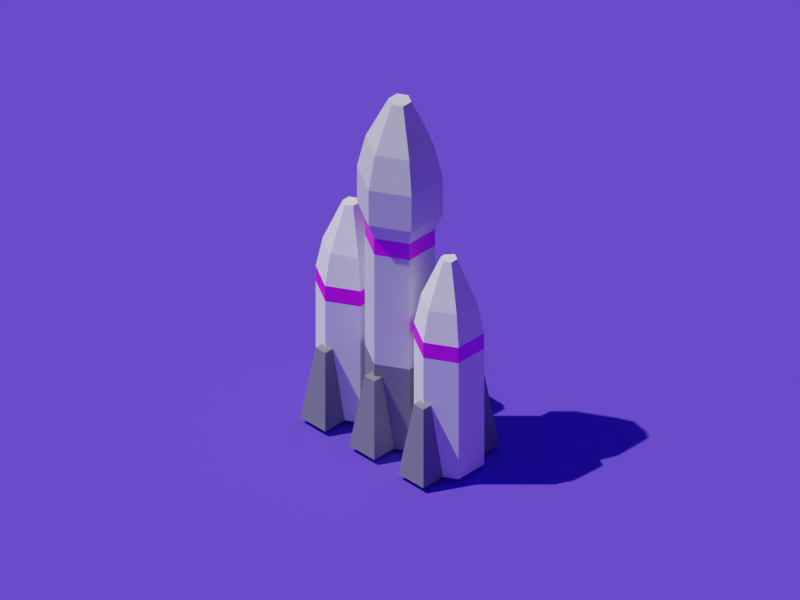# Source: 053-rocket-rec.blend  (saved by Blender 2.93.20; exported with 4.5.12 LTS)
import bpy
from mathutils import Matrix  # noqa: F401  (used for matrix-valued properties, if any)

bpy.ops.wm.read_factory_settings(use_empty=True)
scene = bpy.context.scene
scene.name = 'Scene'

# ---- collections
col_collection = bpy.data.collections.new('Collection'); scene.collection.children.link(col_collection)

# ---- images (referenced by path relative to the original .blend; pixels are not part of the script)
import os
ASSET_DIR = os.environ.get("B2B_ASSET_DIR", "")  # directory of the original .blend (textures are referenced by path, not embedded)
HERE = os.path.dirname(os.path.abspath(__file__))  # packed textures are extracted next to this script under _unpacked/

def load_image(name, relpath, width, height, colorspace="sRGB"):
    """Load a texture the original file referenced (path relative to the .blend, or extracted next to this script)."""
    p = next((c for c in (os.path.join(HERE, relpath), os.path.join(ASSET_DIR, relpath)) if relpath and os.path.exists(c)), "")
    if p:
        img = bpy.data.images.load(p, check_existing=True)
        img.name = name
    else:  # same state as the original file: an image datablock whose file is absent (Cycles renders it pink)
        img = bpy.data.images.new(name, width, height)
        img.source = "FILE"
        img.filepath = "//" + (relpath or name)
    img.colorspace_settings.name = colorspace
    return img
img_jj_jpg = load_image('jj.jpg', 'jj.jpg', 1024, 1024, 'sRGB')

# ---- materials (node trees are filled in below, after node groups)
mat_material_002 = bpy.data.materials.new('Material.002')
mat_material_003 = bpy.data.materials.new('Material.003')
mat_material_006 = bpy.data.materials.new('Material.006')
mat_material_004 = bpy.data.materials.new('Material.004')
mat_material_001 = bpy.data.materials.new('Material.001')
mat_material_005 = bpy.data.materials.new('Material.005')

# ---- material node trees
mat_material_002.use_nodes = True; mat_material_002.node_tree.nodes.clear()
_N = mat_material_002.node_tree.nodes; _L = mat_material_002.node_tree.links
n0 = _N.new('ShaderNodeBsdfPrincipled'); n0.name = 'Principled BSDF'; n0.location = (10, 300)
n0.distribution = 'GGX'
n0.subsurface_method = 'RANDOM_WALK_SKIN'
n0.inputs[3].default_value = 1.45
n0.inputs[27].default_value = (0.0, 0.0, 0.0, 1.0)
n0.inputs[28].default_value = 1.0
n1 = _N.new('ShaderNodeOutputMaterial'); n1.name = 'Material Output'; n1.location = (300, 300)
_L.new(n0.outputs[0], n1.inputs[0])
n1.is_active_output = True
mat_material_003.use_nodes = True; mat_material_003.node_tree.nodes.clear()
_N = mat_material_003.node_tree.nodes; _L = mat_material_003.node_tree.links
n0 = _N.new('ShaderNodeBsdfPrincipled'); n0.name = 'Principled BSDF'; n0.location = (10, 300)
n0.distribution = 'GGX'
n0.subsurface_method = 'RANDOM_WALK_SKIN'
n0.inputs[0].default_value = (0.2374, 0.2374, 0.2374, 1.0)
n0.inputs[3].default_value = 1.45
n0.inputs[27].default_value = (0.0, 0.0, 0.0, 1.0)
n0.inputs[28].default_value = 1.0
n1 = _N.new('ShaderNodeOutputMaterial'); n1.name = 'Material Output'; n1.location = (300, 300)
_L.new(n0.outputs[0], n1.inputs[0])
n1.is_active_output = True
mat_material_006.use_nodes = True; mat_material_006.node_tree.nodes.clear()
_N = mat_material_006.node_tree.nodes; _L = mat_material_006.node_tree.links
n0 = _N.new('ShaderNodeBsdfPrincipled'); n0.name = 'Principled BSDF'; n0.location = (10, 300)
n0.distribution = 'GGX'
n0.subsurface_method = 'RANDOM_WALK_SKIN'
n0.inputs[3].default_value = 1.45
n0.inputs[27].default_value = (0.0, 0.0, 0.0, 1.0)
n0.inputs[28].default_value = 1.0
n1 = _N.new('ShaderNodeOutputMaterial'); n1.name = 'Material Output'; n1.location = (300, 300)
n2 = _N.new('ShaderNodeTexImage'); n2.name = 'Image Texture'; n2.location = (-280, 280)
n2.image = img_jj_jpg
_L.new(n0.outputs[0], n1.inputs[0])
_L.new(n2.outputs[0], n0.inputs[0])
n1.is_active_output = True
mat_material_004.use_nodes = True; mat_material_004.node_tree.nodes.clear()
_N = mat_material_004.node_tree.nodes; _L = mat_material_004.node_tree.links
n0 = _N.new('ShaderNodeBsdfPrincipled'); n0.name = 'Principled BSDF'; n0.location = (10, 300)
n0.distribution = 'GGX'
n0.subsurface_method = 'RANDOM_WALK_SKIN'
n0.inputs[0].default_value = (1.0, 1.0, 1.0, 1.0)
n0.inputs[2].default_value = 1.0
n0.inputs[3].default_value = 1.45
n0.inputs[27].default_value = (0.0, 0.0, 0.0, 1.0)
n0.inputs[28].default_value = 1.0
n1 = _N.new('ShaderNodeOutputMaterial'); n1.name = 'Material Output'; n1.location = (300, 300)
_L.new(n0.outputs[0], n1.inputs[0])
n1.is_active_output = True
mat_material_001.use_nodes = True; mat_material_001.node_tree.nodes.clear()
_N = mat_material_001.node_tree.nodes; _L = mat_material_001.node_tree.links
n0 = _N.new('ShaderNodeBsdfPrincipled'); n0.name = 'Principled BSDF'; n0.location = (10, 300)
n0.distribution = 'GGX'
n0.subsurface_method = 'RANDOM_WALK_SKIN'
n0.inputs[0].default_value = (0.123, 0.0568, 0.8, 1.0)
n0.inputs[2].default_value = 1.0
n0.inputs[3].default_value = 1.45
n0.inputs[27].default_value = (0.0, 0.0, 0.0, 1.0)
n0.inputs[28].default_value = 1.0
n1 = _N.new('ShaderNodeOutputMaterial'); n1.name = 'Material Output'; n1.location = (300, 300)
_L.new(n0.outputs[0], n1.inputs[0])
n1.is_active_output = True
mat_material_005.use_nodes = True; mat_material_005.node_tree.nodes.clear()
_N = mat_material_005.node_tree.nodes; _L = mat_material_005.node_tree.links
n0 = _N.new('ShaderNodeBsdfPrincipled'); n0.name = 'Principled BSDF'; n0.location = (10, 300)
n0.distribution = 'GGX'
n0.subsurface_method = 'RANDOM_WALK_SKIN'
n0.inputs[0].default_value = (1.0, 1.0, 1.0, 1.0)
n0.inputs[2].default_value = 1.0
n0.inputs[3].default_value = 1.45
n0.inputs[27].default_value = (0.0, 0.0, 0.0, 1.0)
n0.inputs[28].default_value = 1.0
n1 = _N.new('ShaderNodeOutputMaterial'); n1.name = 'Material Output'; n1.location = (300, 300)
_L.new(n0.outputs[0], n1.inputs[0])
n1.is_active_output = True

# ---- world
world_world = bpy.data.worlds.new('World'); scene.world = world_world
world_world.use_nodes = True; world_world.node_tree.nodes.clear()
_N = world_world.node_tree.nodes; _L = world_world.node_tree.links
n0 = _N.new('ShaderNodeOutputWorld'); n0.name = 'World Output'; n0.location = (300, 300)
n1 = _N.new('ShaderNodeBackground'); n1.name = 'Background'; n1.location = (10, 300)
n1.inputs[0].default_value = (0.0641, 0.03284, 0.2738, 1.0)
_L.new(n1.outputs[0], n0.inputs[0])
n0.is_active_output = True
world_world.color = (0.05088, 0.05088, 0.05088)
world_world.use_sun_shadow = False
world_world.sun_shadow_jitter_overblur = 0.0

# ---- cameras
cam_camera_001 = bpy.data.cameras.new('Camera.001')
cam_camera_001.type = 'ORTHO'
cam_camera_001.ortho_scale = 22.0

# ---- lights
light_sun = bpy.data.lights.new('Sun', 'SUN')
light_sun.transmission_factor = 0.0
light_sun.energy = 3.0
light_sun.shadow_soft_size = 0.125

# ---- meshes
me_circle = bpy.data.meshes.new('Circle')
me_circle.from_pydata([(0.0, 1.0, 0.0), (-0.866, 0.5, 0.0), (-0.866, -0.5, 0.0), (8.742e-08, -1.0, 0.0), (0.866, -0.5, 0.0), (0.866, 0.5, 0.0), (0.0, 1.0, 6.976), (-0.866, 0.5, 6.976), (-0.866, -0.5, 6.976), (8.742e-08, -1.0, 6.976), (0.866, -0.5, 6.976), (0.866, 0.5, 6.976), (-5.192e-08, 1.224, 7.518), (-1.06, 0.6121, 7.518), (-1.06, -0.6121, 7.518), (5.51e-08, -1.224, 7.518), (1.06, -0.6121, 7.518), (1.06, 0.6121, 7.518), (-6.078e-07, 0.3221, 11.14), (-0.2789, 0.161, 11.14), (-0.2789, -0.161, 11.14), (-5.797e-07, -0.3221, 11.14), (0.2789, -0.161, 11.14), (0.2789, 0.161, 11.14), (-1.24e-07, 0.9812, 9.762), (2.052e-08, 1.224, 8.701), (-1.06, 0.6121, 8.701), (-0.8498, 0.4906, 9.762), (-1.06, -0.6121, 8.701), (-0.8498, -0.4906, 9.762), (1.275e-07, -1.224, 8.701), (-3.826e-08, -0.9812, 9.762), (1.06, -0.6121, 8.701), (0.8498, -0.4906, 9.762), (1.06, 0.6121, 8.701), (0.8498, 0.4906, 9.762), (0.866, -0.5, 2.745), (8.742e-08, -1.0, 2.745), (-0.866, -0.5, 2.745), (-0.866, 0.5, 2.745), (0.866, 0.5, 2.745), (0.0, 1.0, 2.745), (0.866, -0.5, 6.425), (-0.866, -0.5, 6.425), (0.866, 0.5, 6.425), (8.742e-08, -1.0, 6.425), (-0.866, 0.5, 6.425), (0.0, 1.0, 6.425)], [], [(1, 0, 5, 4, 3, 2), (10, 11, 17, 16), (45, 42, 10, 9), (46, 43, 8, 7), (42, 44, 11, 10), (43, 45, 9, 8), (47, 46, 7, 6), (44, 47, 6, 11), (12, 13, 26, 25), (8, 9, 15, 14), (6, 7, 13, 12), (11, 6, 12, 17), (9, 10, 16, 15), (7, 8, 14, 13), (16, 17, 34, 32), (29, 31, 21, 20), (33, 35, 23, 22), (31, 33, 22, 21), (35, 24, 18, 23), (19, 20, 21, 22, 23, 18), (14, 15, 30, 28), (17, 12, 25, 34), (27, 29, 20, 19), (15, 16, 32, 30), (13, 14, 28, 26), (27, 24, 25, 26), (29, 27, 26, 28), (31, 29, 28, 30), (33, 31, 30, 32), (35, 33, 32, 34), (24, 35, 34, 25), (24, 27, 19, 18), (5, 0, 41, 40), (0, 1, 39, 41), (2, 3, 37, 38), (4, 5, 40, 36), (1, 2, 38, 39), (3, 4, 36, 37), (40, 41, 47, 44), (41, 39, 46, 47), (38, 37, 45, 43), (36, 40, 44, 42), (39, 38, 43, 46), (37, 36, 42, 45)])
me_circle.polygons.foreach_set('material_index', [0, 0, 2, 2, 2, 2, 2, 2, 0, 0, 0, 0, 0, 0, 0, 0, 0, 0, 0, 0, 0, 0, 0, 0, 0, 0, 0, 0, 0, 0, 0, 0, 1, 1, 1, 1, 1, 1, 0, 0, 0, 0, 0, 0])
_uv = me_circle.uv_layers.new(name='UVMap')
_uv.uv.foreach_set('vector', [0.0, 0.0, 0.0, 0.0, 0.0, 0.0, 0.0, 0.0, 0.0, 0.0, 0.0, 0.0, 0.0, 0.0, 0.0, 0.0, 0.0, 0.0, 0.0, 0.0, 0.0, 0.0, 0.0, 0.0, 0.0, 0.0, 0.0, 0.0, 0.0, 0.0, 0.0, 0.0, 0.0, 0.0, 0.0, 0.0, 0.0, 0.0, 0.0, 0.0, 0.0, 0.0, 0.0, 0.0, 0.0, 0.0, 0.0, 0.0, 0.0, 0.0, 0.0, 0.0, 0.0, 0.0, 0.0, 0.0, 0.0, 0.0, 0.0, 0.0, 0.0, 0.0, 0.0, 0.0, 0.0, 0.0, 0.0, 0.0, 0.0, 0.0, 0.0, 0.0, 0.0, 0.0, 0.0, 0.0, 0.0, 0.0, 0.0, 0.0, 0.0, 0.0, 0.0, 0.0, 0.0, 0.0, 0.0, 0.0, 0.0, 0.0, 0.0, 0.0, 0.0, 0.0, 0.0, 0.0, 0.0, 0.0, 0.0, 0.0, 0.0, 0.0, 0.0, 0.0, 0.0, 0.0, 0.0, 0.0, 0.0, 0.0, 0.0, 0.0, 0.0, 0.0, 0.0, 0.0, 0.0, 0.0, 0.0, 0.0, 0.0, 0.0, 0.0, 0.0, 0.0, 0.0, 0.0, 0.0, 0.0, 0.0, 0.0, 0.0, 0.0, 0.0, 0.0, 0.0, 0.0, 0.0, 0.0, 0.0, 0.0, 0.0, 0.0, 0.0, 0.0, 0.0, 0.0, 0.0, 0.0, 0.0, 0.0, 0.0, 0.0, 0.0, 0.0, 0.0, 0.0, 0.0, 0.0, 0.0, 0.0, 0.0, 0.0, 0.0, 0.0, 0.0, 0.0, 0.0, 0.0, 0.0, 0.0, 0.0, 0.0, 0.0, 0.0, 0.0, 0.0, 0.0, 0.0, 0.0, 0.0, 0.0, 0.0, 0.0, 0.0, 0.0, 0.0, 0.0, 0.0, 0.0, 0.0, 0.0, 0.0, 0.0, 0.0, 0.0, 0.0, 0.0, 0.0, 0.0, 0.0, 0.0, 0.0, 0.0, 0.0, 0.0, 0.0, 0.0, 0.0, 0.0, 0.0, 0.0, 0.0, 0.0, 0.0, 0.0, 0.0, 0.0, 0.0, 0.0, 0.0, 0.0, 0.0, 0.0, 0.0, 0.0, 0.0, 0.0, 0.0, 0.0, 0.0, 0.0, 0.0, 0.0, 0.0, 0.0, 0.0, 0.0, 0.0, 0.0, 0.0, 0.0, 0.0, 0.0, 0.0, 0.0, 0.0, 0.0, 0.0, 0.0, 0.0, 0.0, 0.0, 0.0, 0.0, 0.0, 0.0, 0.0, 0.0, 0.0, 0.0, 0.0, 0.0, 0.0, 0.0, 0.0, 0.0, 0.0, 0.0, 0.0, 0.0, 0.0, 0.0, 0.0, 0.0, 0.0, 0.0, 0.0, 0.0, 0.0, 0.0, 0.0, 0.0, 0.0, 0.0, 0.0, 0.0, 0.0, 0.0, 0.0, 0.0, 0.0, 0.0, 0.0, 0.0, 0.0, 0.0, 0.0, 0.0, 0.0, 0.0, 0.0, 0.0, 0.0, 0.0, 0.0, 0.0, 0.0, 0.0, 0.0, 0.0, 0.0, 0.0, 0.0, 0.0, 0.0, 0.0, 0.0, 0.0, 0.0, 0.0, 0.0, 0.0, 0.0, 0.0, 0.0, 0.0, 0.0, 0.0, 0.0, 0.0, 0.0, 0.0, 0.0, 0.0, 0.0, 0.0, 0.0, 0.0, 0.0, 0.0, 0.0, 0.0, 0.0, 0.0, 0.0, 0.0, 0.0, 0.0, 0.0, 0.0, 0.0, 0.0, 0.0, 0.0, 0.0, 0.0, 0.0, 0.0, 0.0])
me_circle.materials.append(mat_material_002)
me_circle.materials.append(mat_material_003)
me_circle.materials.append(mat_material_006)
me_circle.use_remesh_fix_poles = True
me_circle.use_remesh_preserve_attributes = False
me_circle.update()
me_plane = bpy.data.meshes.new('Plane')
me_plane.from_pydata([(-0.4853, -0.4853, 0.0), (0.4853, -0.4853, 0.0), (-0.4853, 0.4853, 0.0), (0.4853, 0.4853, 0.0), (-0.187, -0.187, 2.348), (0.187, -0.187, 2.348), (-0.187, 0.187, 2.348), (0.187, 0.187, 2.348)], [], [(0, 2, 3, 1), (4, 5, 7, 6), (1, 3, 7, 5), (2, 0, 4, 6), (3, 2, 6, 7), (0, 1, 5, 4)])
_uv = me_plane.uv_layers.new(name='UVMap')
_uv.uv.foreach_set('vector', [0.0, 0.0, 0.0, 1.0, 1.0, 1.0, 1.0, 0.0, 0.0, 0.0, 1.0, 0.0, 1.0, 1.0, 0.0, 1.0, 1.0, 0.0, 1.0, 1.0, 1.0, 1.0, 1.0, 0.0, 0.0, 1.0, 0.0, 0.0, 0.0, 0.0, 0.0, 1.0, 1.0, 1.0, 0.0, 1.0, 0.0, 1.0, 1.0, 1.0, 0.0, 0.0, 1.0, 0.0, 1.0, 0.0, 0.0, 0.0])
me_plane.materials.append(mat_material_003)
me_plane.use_remesh_fix_poles = True
me_plane.use_remesh_preserve_attributes = False
me_plane.update()
me_circle_001 = bpy.data.meshes.new('Circle.001')
me_circle_001.from_pydata([(0.0, 1.0, 0.0), (-0.866, 0.5, 0.0), (-0.866, -0.5, 0.0), (8.742e-08, -1.0, 0.0), (0.866, -0.5, 0.0), (0.866, 0.5, 0.0), (0.199, 0.1149, 6.778), (0.199, -0.1149, 6.778), (2.037e-07, -0.2298, 6.778), (-0.199, -0.1149, 6.778), (-0.199, 0.1149, 6.778), (1.836e-07, 0.2298, 6.778), (4.73e-08, 0.8016, 5.407), (0.0, 1.0, 4.426), (-0.866, 0.5, 4.426), (-0.6942, 0.4008, 5.407), (-0.866, -0.5, 4.426), (-0.6942, -0.4008, 5.407), (8.742e-08, -1.0, 4.426), (1.174e-07, -0.8016, 5.407), (0.866, -0.5, 4.426), (0.6942, -0.4008, 5.407), (0.866, 0.5, 4.426), (0.6942, 0.4008, 5.407), (0.866, 0.5, 3.907), (0.0, 1.0, 3.907), (-0.866, 0.5, 3.907), (-0.866, -0.5, 3.907), (8.742e-08, -1.0, 3.907), (0.866, -0.5, 3.907)], [], [(1, 0, 5, 4, 3, 2), (21, 23, 6, 7), (17, 19, 8, 9), (19, 21, 7, 8), (23, 12, 11, 6), (25, 26, 14, 13), (7, 6, 11, 10, 9, 8), (24, 25, 13, 22), (29, 24, 22, 20), (26, 27, 16, 14), (28, 29, 20, 18), (15, 17, 9, 10), (27, 28, 18, 16), (15, 12, 13, 14), (17, 15, 14, 16), (19, 17, 16, 18), (21, 19, 18, 20), (23, 21, 20, 22), (12, 23, 22, 13), (12, 15, 10, 11), (2, 3, 28, 27), (3, 4, 29, 28), (1, 2, 27, 26), (4, 5, 24, 29), (5, 0, 25, 24), (0, 1, 26, 25)])
me_circle_001.polygons.foreach_set('material_index', [0, 0, 0, 0, 0, 1, 0, 1, 1, 1, 1, 0, 1, 0, 0, 0, 0, 0, 0, 0, 0, 0, 0, 0, 0, 0])
_uv = me_circle_001.uv_layers.new(name='UVMap')
_uv.uv.foreach_set('vector', [0.0, 0.0, 0.0, 0.0, 0.0, 0.0, 0.0, 0.0, 0.0, 0.0, 0.0, 0.0, 0.0, 0.0, 0.0, 0.0, 0.0, 0.0, 0.0, 0.0, 0.0, 0.0, 0.0, 0.0, 0.0, 0.0, 0.0, 0.0, 0.0, 0.0, 0.0, 0.0, 0.0, 0.0, 0.0, 0.0, 0.0, 0.0, 0.0, 0.0, 0.0, 0.0, 0.0, 0.0, 0.0, 0.0, 0.0, 0.0, 0.0, 0.0, 0.0, 0.0, 0.0, 0.0, 0.0, 0.0, 0.0, 0.0, 0.0, 0.0, 0.0, 0.0, 0.0, 0.0, 0.0, 0.0, 0.0, 0.0, 0.0, 0.0, 0.0, 0.0, 0.0, 0.0, 0.0, 0.0, 0.0, 0.0, 0.0, 0.0, 0.0, 0.0, 0.0, 0.0, 0.0, 0.0, 0.0, 0.0, 0.0, 0.0, 0.0, 0.0, 0.0, 0.0, 0.0, 0.0, 0.0, 0.0, 0.0, 0.0, 0.0, 0.0, 0.0, 0.0, 0.0, 0.0, 0.0, 0.0, 0.0, 0.0, 0.0, 0.0, 0.0, 0.0, 0.0, 0.0, 0.0, 0.0, 0.0, 0.0, 0.0, 0.0, 0.0, 0.0, 0.0, 0.0, 0.0, 0.0, 0.0, 0.0, 0.0, 0.0, 0.0, 0.0, 0.0, 0.0, 0.0, 0.0, 0.0, 0.0, 0.0, 0.0, 0.0, 0.0, 0.0, 0.0, 0.0, 0.0, 0.0, 0.0, 0.0, 0.0, 0.0, 0.0, 0.0, 0.0, 0.0, 0.0, 0.0, 0.0, 0.0, 0.0, 0.0, 0.0, 0.0, 0.0, 0.0, 0.0, 0.0, 0.0, 0.0, 0.0, 0.0, 0.0, 0.0, 0.0, 0.0, 0.0, 0.0, 0.0, 0.0, 0.0, 0.0, 0.0, 0.0, 0.0, 0.0, 0.0, 0.0, 0.0, 0.0, 0.0, 0.0, 0.0, 0.0, 0.0, 0.0, 0.0, 0.0, 0.0, 0.0, 0.0, 0.0, 0.0, 0.0, 0.0, 0.0, 0.0, 0.0, 0.0, 0.0, 0.0, 0.0, 0.0, 0.0, 0.0])
me_circle_001.materials.append(mat_material_004)
me_circle_001.materials.append(mat_material_006)
me_circle_001.use_remesh_fix_poles = True
me_circle_001.use_remesh_preserve_attributes = False
me_circle_001.update()
me_plane_001 = bpy.data.meshes.new('Plane.001')
me_plane_001.from_pydata([(-0.4853, -0.4853, 0.0), (0.4853, -0.4853, 0.0), (-0.4853, 0.4853, 0.0), (0.4853, 0.4853, 0.0), (-0.187, -0.187, 2.348), (0.187, -0.187, 2.348), (-0.187, 0.187, 2.348), (0.187, 0.187, 2.348)], [], [(0, 2, 3, 1), (4, 5, 7, 6), (1, 3, 7, 5), (2, 0, 4, 6), (3, 2, 6, 7), (0, 1, 5, 4)])
_uv = me_plane_001.uv_layers.new(name='UVMap')
_uv.uv.foreach_set('vector', [0.0, 0.0, 0.0, 1.0, 1.0, 1.0, 1.0, 0.0, 0.0, 0.0, 1.0, 0.0, 1.0, 1.0, 0.0, 1.0, 1.0, 0.0, 1.0, 1.0, 1.0, 1.0, 1.0, 0.0, 0.0, 1.0, 0.0, 0.0, 0.0, 0.0, 0.0, 1.0, 1.0, 1.0, 0.0, 1.0, 0.0, 1.0, 1.0, 1.0, 0.0, 0.0, 1.0, 0.0, 1.0, 0.0, 0.0, 0.0])
me_plane_001.materials.append(mat_material_003)
me_plane_001.use_remesh_fix_poles = True
me_plane_001.use_remesh_preserve_attributes = False
me_plane_001.update()
me_plane_002 = bpy.data.meshes.new('Plane.002')
me_plane_002.from_pydata([(-4.0, -4.0, 0.0), (4.0, -4.0, 0.0), (-4.0, 4.0, 0.0), (4.0, 4.0, 0.0)], [], [(0, 1, 3, 2)])
_uv = me_plane_002.uv_layers.new(name='UVMap')
_uv.uv.foreach_set('vector', [0.0, 0.0, 1.0, 0.0, 1.0, 1.0, 0.0, 1.0])
me_plane_002.materials.append(mat_material_001)
me_plane_002.use_remesh_fix_poles = True
me_plane_002.use_remesh_preserve_attributes = False
me_plane_002.update()
me_plane_003 = bpy.data.meshes.new('Plane.003')
me_plane_003.from_pydata([(-4.0, -4.0, 0.0), (4.0, -4.0, 0.0), (-4.0, 4.0, 0.0), (4.0, 4.0, 0.0), (42.74, -4.0, 0.0), (42.74, 4.0, 0.0), (-64.9, -4.0, 0.0), (-64.9, 4.0, 0.0), (-4.0, 100.3, 0.0), (4.0, 100.3, 0.0), (42.74, 100.3, 0.0), (-64.9, 100.3, 0.0), (-4.0, -47.05, 0.0), (4.0, -47.05, 0.0), (42.74, -47.05, 0.0), (-64.9, -47.05, 0.0)], [], [(3, 1, 4, 5), (0, 2, 7, 6), (7, 2, 8, 11), (3, 5, 10, 9), (2, 3, 9, 8), (0, 6, 15, 12), (4, 1, 13, 14), (1, 0, 12, 13)])
_uv = me_plane_003.uv_layers.new(name='UVMap')
_uv.uv.foreach_set('vector', [1.0, 1.0, 1.0, 0.0, 1.0, 0.0, 1.0, 1.0, 0.0, 0.0, 0.0, 1.0, 0.0, 1.0, 0.0, 0.0, 0.0, 1.0, 0.0, 1.0, 0.0, 1.0, 0.0, 1.0, 1.0, 1.0, 1.0, 1.0, 1.0, 1.0, 1.0, 1.0, 0.0, 1.0, 1.0, 1.0, 1.0, 1.0, 0.0, 1.0, 0.0, 0.0, 0.0, 0.0, 0.0, 0.0, 0.0, 0.0, 1.0, 0.0, 1.0, 0.0, 1.0, 0.0, 1.0, 0.0, 1.0, 0.0, 0.0, 0.0, 0.0, 0.0, 1.0, 0.0])
me_plane_003.materials.append(mat_material_001)
me_plane_003.use_remesh_fix_poles = True
me_plane_003.use_remesh_preserve_attributes = False
me_plane_003.update()
me_plane_004 = bpy.data.meshes.new('Plane.004')
me_plane_004.from_pydata([(-1.81, -1.81, 0.0), (1.81, -1.81, 0.0), (-1.81, 1.81, 0.0), (1.81, 1.81, 0.0)], [], [(0, 1, 3, 2)])
_uv = me_plane_004.uv_layers.new(name='UVMap')
_uv.uv.foreach_set('vector', [0.0, 0.0, 1.0, 0.0, 1.0, 1.0, 0.0, 1.0])
me_plane_004.materials.append(mat_material_004)
me_plane_004.use_remesh_fix_poles = True
me_plane_004.use_remesh_preserve_attributes = False
me_plane_004.update()
me_icosphere = bpy.data.meshes.new('Icosphere')
me_icosphere.from_pydata([(0.0, 0.0, -1.0), (0.7236, -0.5257, -0.4472), (-0.2764, -0.8506, -0.4472), (-0.8944, 0.0, -0.4472), (-0.2764, 0.8506, -0.4472), (0.7236, 0.5257, -0.4472), (0.2764, -0.8506, 0.4472), (-0.7236, -0.5257, 0.4472), (-0.7236, 0.5257, 0.4472), (0.2764, 0.8506, 0.4472), (0.8944, 0.0, 0.4472), (0.0, 0.0, 1.0)], [], [(0, 1, 2), (1, 0, 5), (0, 2, 3), (0, 3, 4), (0, 4, 5), (1, 5, 10), (2, 1, 6), (3, 2, 7), (4, 3, 8), (5, 4, 9), (1, 10, 6), (2, 6, 7), (3, 7, 8), (4, 8, 9), (5, 9, 10), (6, 10, 11), (7, 6, 11), (8, 7, 11), (9, 8, 11), (10, 9, 11)])
_uv = me_icosphere.uv_layers.new(name='UVMap')
_uv.uv.foreach_set('vector', [0.1818, 0.0, 0.2727, 0.1575, 0.09091, 0.1575, 0.2727, 0.1575, 0.3636, 0.0, 0.4545, 0.1575, 0.9091, 0.0, 1.0, 0.1575, 0.8182, 0.1575, 0.7273, 0.0, 0.8182, 0.1575, 0.6364, 0.1575, 0.5455, 0.0, 0.6364, 0.1575, 0.4545, 0.1575, 0.2727, 0.1575, 0.4545, 0.1575, 0.3636, 0.3149, 0.09091, 0.1575, 0.2727, 0.1575, 0.1818, 0.3149, 0.8182, 0.1575, 1.0, 0.1575, 0.9091, 0.3149, 0.6364, 0.1575, 0.8182, 0.1575, 0.7273, 0.3149, 0.4545, 0.1575, 0.6364, 0.1575, 0.5455, 0.3149, 0.2727, 0.1575, 0.3636, 0.3149, 0.1818, 0.3149, 0.09091, 0.1575, 0.1818, 0.3149, 0.0, 0.3149, 0.8182, 0.1575, 0.9091, 0.3149, 0.7273, 0.3149, 0.6364, 0.1575, 0.7273, 0.3149, 0.5455, 0.3149, 0.4545, 0.1575, 0.5455, 0.3149, 0.3636, 0.3149, 0.1818, 0.3149, 0.3636, 0.3149, 0.2727, 0.4724, 0.0, 0.3149, 0.1818, 0.3149, 0.09091, 0.4724, 0.7273, 0.3149, 0.9091, 0.3149, 0.8182, 0.4724, 0.5455, 0.3149, 0.7273, 0.3149, 0.6364, 0.4724, 0.3636, 0.3149, 0.5455, 0.3149, 0.4545, 0.4724])
me_icosphere.materials.append(mat_material_005)
me_icosphere.use_remesh_fix_poles = True
me_icosphere.use_remesh_preserve_attributes = False
me_icosphere.update()

# ---- objects
ob_circle = bpy.data.objects.new('Circle', me_circle)
ob_plane = bpy.data.objects.new('Plane', me_plane)
ob_circle_001 = bpy.data.objects.new('Circle.001', me_circle_001)
ob_plane_001 = bpy.data.objects.new('Plane.001', me_plane_001)
ob_plane_002 = bpy.data.objects.new('Plane.002', me_plane_002)
ob_plane_003 = bpy.data.objects.new('Plane.003', me_plane_003)
ob_plane_004 = bpy.data.objects.new('Plane.004', me_plane_004)
ob_smoke = bpy.data.objects.new('Smoke', me_icosphere)
ob_trueisocam = bpy.data.objects.new('TrueIsoCam', cam_camera_001)
ob_sun = bpy.data.objects.new('Sun', light_sun)

# ---- transforms, parenting, visibility, modifiers, constraints
ob_circle.location = (0.0, 0.0, 0.1767)
ob_plane.parent = ob_circle
ob_plane.location = (8.742e-08, -1.0, 0.0)
_m = ob_plane.modifiers.new('Mirror', 'MIRROR')
_m.use_axis = (False, True, False)
_m.mirror_object = ob_circle
ob_circle_001.parent = ob_circle
ob_circle_001.location = (1.909, 0.0, 0.0)
_m = ob_circle_001.modifiers.new('Mirror', 'MIRROR')
_m.mirror_object = ob_circle
ob_plane_001.parent = ob_circle
ob_plane_001.location = (1.909, -1.0, 0.0)
_m = ob_plane_001.modifiers.new('Mirror', 'MIRROR')
_m.use_axis = (False, True, False)
_m.mirror_object = ob_circle_001
_m = ob_plane_001.modifiers.new('Mirror.001', 'MIRROR')
_m.mirror_object = ob_circle
ob_plane_002.location = (0.0, 0.0, 0.0)
_m = ob_plane_002.modifiers.new('Collision', 'COLLISION')
ob_plane_003.location = (0.0, 0.0, 0.0)
_m = ob_plane_003.modifiers.new('Collision', 'COLLISION')
ob_plane_004.parent = ob_circle
ob_plane_004.matrix_parent_inverse = Matrix(((1.0, -0.0, 0.0, -0.0), (-0.0, 1.0, -0.0, 0.0), (0.0, -0.0, 1.0, -0.1767), (-0.0, 0.0, -0.0, 1.0)))
ob_plane_004.location = (0.0, 0.0, 0.1077)
ob_plane_004.show_instancer_for_render = False
_m = ob_plane_004.modifiers.new('ParticleSystem', 'PARTICLE_SYSTEM')
ob_smoke.location = (0.0, 0.0, -16.66)
ob_trueisocam.location = (30.61, -30.61, 35.19)
ob_trueisocam.rotation_euler = (0.9553, 0.0, 0.7854)
ob_sun.location = (-11.05, -7.762, 25.05)
ob_sun.rotation_euler = (0.5236, -0.0, -0.7854)

# ---- collection membership
col_collection.objects.link(ob_circle)
col_collection.objects.link(ob_plane)
col_collection.objects.link(ob_circle_001)
col_collection.objects.link(ob_plane_001)
col_collection.objects.link(ob_plane_002)
col_collection.objects.link(ob_plane_003)
col_collection.objects.link(ob_plane_004)
col_collection.objects.link(ob_smoke)
col_collection.objects.link(ob_trueisocam)
col_collection.objects.link(ob_sun)

# ---- scene / render settings (as saved in the file)
scene.camera = ob_trueisocam
scene.frame_start = 1; scene.frame_end = 150; scene.frame_set(0)
scene.render.engine = 'CYCLES'
scene.render.resolution_x = 1600
scene.render.resolution_y = 1200
scene.render.fps = 30
scene.render.use_border = True
scene.cycles.samples = 128
scene.cycles.sampling_pattern = 'TABULATED_SOBOL'
scene.cycles.use_adaptive_sampling = False
scene.cycles.use_light_tree = False
scene.cycles.tile_size = 512
scene.eevee.use_gtao = True
scene.eevee.use_raytracing = True
scene.view_settings.view_transform = 'Filmic'
bpy.context.view_layer.update()
